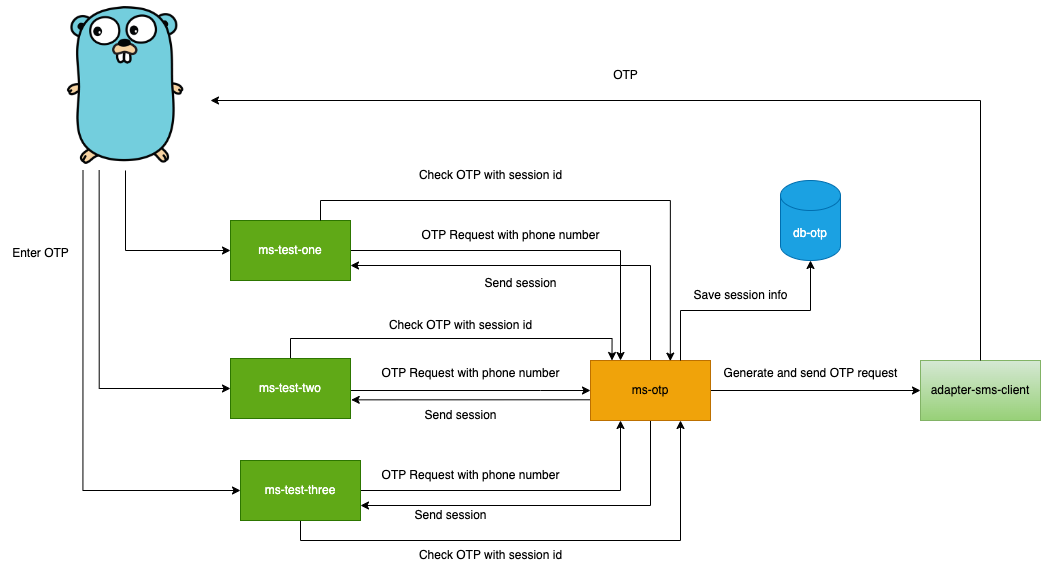

The diagram above was exported from draw.io. Its source (the exported page's mxGraphModel, read from the mxfile embedded in the PNG):
<mxGraphModel dx="1706" dy="1010" grid="1" gridSize="10" guides="1" tooltips="1" connect="1" arrows="1" fold="1" page="1" pageScale="1" pageWidth="3300" pageHeight="4681" math="0" shadow="0">
  <root>
    <mxCell id="0" />
    <mxCell id="1" parent="0" />
    <mxCell id="OQCIIV7Hm1KB9ypo_njx-85" style="edgeStyle=orthogonalEdgeStyle;rounded=0;orthogonalLoop=1;jettySize=auto;html=1;exitX=1;exitY=0.5;exitDx=0;exitDy=0;entryX=0.25;entryY=0;entryDx=0;entryDy=0;" edge="1" source="OQCIIV7Hm1KB9ypo_njx-86" target="OQCIIV7Hm1KB9ypo_njx-95" parent="1">
      <mxGeometry relative="1" as="geometry" />
    </mxCell>
    <mxCell id="OQCIIV7Hm1KB9ypo_njx-86" value="ms-test-one" style="rounded=0;whiteSpace=wrap;html=1;fillColor=#60a917;strokeColor=#2D7600;fontColor=#ffffff;" vertex="1" parent="1">
      <mxGeometry x="470" y="500" width="120" height="60" as="geometry" />
    </mxCell>
    <mxCell id="OQCIIV7Hm1KB9ypo_njx-87" style="edgeStyle=orthogonalEdgeStyle;rounded=0;orthogonalLoop=1;jettySize=auto;html=1;exitX=1;exitY=0.5;exitDx=0;exitDy=0;entryX=0;entryY=0.5;entryDx=0;entryDy=0;" edge="1" source="OQCIIV7Hm1KB9ypo_njx-88" target="OQCIIV7Hm1KB9ypo_njx-95" parent="1">
      <mxGeometry relative="1" as="geometry">
        <Array as="points">
          <mxPoint x="780" y="670" />
          <mxPoint x="780" y="670" />
        </Array>
      </mxGeometry>
    </mxCell>
    <mxCell id="OQCIIV7Hm1KB9ypo_njx-123" style="edgeStyle=orthogonalEdgeStyle;rounded=0;orthogonalLoop=1;jettySize=auto;html=1;exitX=0.5;exitY=0;exitDx=0;exitDy=0;entryX=0.179;entryY=0;entryDx=0;entryDy=0;entryPerimeter=0;" edge="1" parent="1" source="OQCIIV7Hm1KB9ypo_njx-88" target="OQCIIV7Hm1KB9ypo_njx-95">
      <mxGeometry relative="1" as="geometry">
        <mxPoint x="850" y="630" as="targetPoint" />
        <Array as="points">
          <mxPoint x="530" y="618" />
          <mxPoint x="852" y="618" />
        </Array>
      </mxGeometry>
    </mxCell>
    <mxCell id="OQCIIV7Hm1KB9ypo_njx-88" value="ms-test-two" style="rounded=0;whiteSpace=wrap;html=1;fillColor=#60a917;fontColor=#ffffff;strokeColor=#2D7600;" vertex="1" parent="1">
      <mxGeometry x="470" y="638" width="120" height="60" as="geometry" />
    </mxCell>
    <mxCell id="OQCIIV7Hm1KB9ypo_njx-89" style="edgeStyle=orthogonalEdgeStyle;rounded=0;orthogonalLoop=1;jettySize=auto;html=1;exitX=1;exitY=0.5;exitDx=0;exitDy=0;" edge="1" source="OQCIIV7Hm1KB9ypo_njx-90" target="OQCIIV7Hm1KB9ypo_njx-95" parent="1">
      <mxGeometry relative="1" as="geometry">
        <Array as="points">
          <mxPoint x="860" y="770" />
        </Array>
      </mxGeometry>
    </mxCell>
    <mxCell id="OQCIIV7Hm1KB9ypo_njx-125" style="edgeStyle=orthogonalEdgeStyle;rounded=0;orthogonalLoop=1;jettySize=auto;html=1;exitX=0.5;exitY=1;exitDx=0;exitDy=0;entryX=0.75;entryY=1;entryDx=0;entryDy=0;" edge="1" parent="1" source="OQCIIV7Hm1KB9ypo_njx-90" target="OQCIIV7Hm1KB9ypo_njx-95">
      <mxGeometry relative="1" as="geometry" />
    </mxCell>
    <mxCell id="OQCIIV7Hm1KB9ypo_njx-90" value="ms-test-three" style="rounded=0;whiteSpace=wrap;html=1;fillColor=#60a917;fontColor=#ffffff;strokeColor=#2D7600;" vertex="1" parent="1">
      <mxGeometry x="480" y="740" width="120" height="60" as="geometry" />
    </mxCell>
    <mxCell id="OQCIIV7Hm1KB9ypo_njx-91" style="edgeStyle=orthogonalEdgeStyle;rounded=0;orthogonalLoop=1;jettySize=auto;html=1;exitX=1;exitY=0.5;exitDx=0;exitDy=0;entryX=0;entryY=0.5;entryDx=0;entryDy=0;" edge="1" source="OQCIIV7Hm1KB9ypo_njx-95" target="OQCIIV7Hm1KB9ypo_njx-97" parent="1">
      <mxGeometry relative="1" as="geometry" />
    </mxCell>
    <mxCell id="OQCIIV7Hm1KB9ypo_njx-92" style="edgeStyle=orthogonalEdgeStyle;rounded=0;orthogonalLoop=1;jettySize=auto;html=1;exitX=0;exitY=0.25;exitDx=0;exitDy=0;entryX=1.006;entryY=0.689;entryDx=0;entryDy=0;entryPerimeter=0;" edge="1" source="OQCIIV7Hm1KB9ypo_njx-95" parent="1" target="OQCIIV7Hm1KB9ypo_njx-88">
      <mxGeometry relative="1" as="geometry">
        <mxPoint x="600" y="680" as="targetPoint" />
        <Array as="points">
          <mxPoint x="830" y="679" />
        </Array>
      </mxGeometry>
    </mxCell>
    <mxCell id="OQCIIV7Hm1KB9ypo_njx-93" style="edgeStyle=orthogonalEdgeStyle;rounded=0;orthogonalLoop=1;jettySize=auto;html=1;exitX=0.5;exitY=0;exitDx=0;exitDy=0;entryX=1;entryY=0.75;entryDx=0;entryDy=0;" edge="1" source="OQCIIV7Hm1KB9ypo_njx-95" target="OQCIIV7Hm1KB9ypo_njx-86" parent="1">
      <mxGeometry relative="1" as="geometry" />
    </mxCell>
    <mxCell id="OQCIIV7Hm1KB9ypo_njx-94" style="edgeStyle=orthogonalEdgeStyle;rounded=0;orthogonalLoop=1;jettySize=auto;html=1;exitX=0.5;exitY=1;exitDx=0;exitDy=0;entryX=1;entryY=0.75;entryDx=0;entryDy=0;" edge="1" source="OQCIIV7Hm1KB9ypo_njx-95" target="OQCIIV7Hm1KB9ypo_njx-90" parent="1">
      <mxGeometry relative="1" as="geometry" />
    </mxCell>
    <mxCell id="OQCIIV7Hm1KB9ypo_njx-95" value="ms-otp" style="rounded=0;whiteSpace=wrap;html=1;fillColor=#f0a30a;fontColor=#000000;strokeColor=#BD7000;" vertex="1" parent="1">
      <mxGeometry x="830" y="640" width="120" height="60" as="geometry" />
    </mxCell>
    <mxCell id="OQCIIV7Hm1KB9ypo_njx-97" value="adapter-sms-client" style="rounded=0;whiteSpace=wrap;html=1;fillColor=#d5e8d4;strokeColor=#82b366;gradientColor=#97d077;" vertex="1" parent="1">
      <mxGeometry x="1160" y="640" width="120" height="60" as="geometry" />
    </mxCell>
    <mxCell id="OQCIIV7Hm1KB9ypo_njx-98" value="db-otp" style="shape=cylinder3;whiteSpace=wrap;html=1;boundedLbl=1;backgroundOutline=1;size=15;fillColor=#1ba1e2;fontColor=#ffffff;strokeColor=#006EAF;" vertex="1" parent="1">
      <mxGeometry x="1020" y="460" width="60" height="80" as="geometry" />
    </mxCell>
    <mxCell id="OQCIIV7Hm1KB9ypo_njx-99" style="edgeStyle=orthogonalEdgeStyle;rounded=0;orthogonalLoop=1;jettySize=auto;html=1;exitX=0.75;exitY=0;exitDx=0;exitDy=0;entryX=0.5;entryY=1;entryDx=0;entryDy=0;entryPerimeter=0;" edge="1" source="OQCIIV7Hm1KB9ypo_njx-95" target="OQCIIV7Hm1KB9ypo_njx-98" parent="1">
      <mxGeometry relative="1" as="geometry" />
    </mxCell>
    <mxCell id="OQCIIV7Hm1KB9ypo_njx-100" value="Generate and send OTP request" style="text;html=1;align=center;verticalAlign=middle;resizable=0;points=[];autosize=1;strokeColor=none;fillColor=none;" vertex="1" parent="1">
      <mxGeometry x="950" y="638" width="200" height="30" as="geometry" />
    </mxCell>
    <mxCell id="OQCIIV7Hm1KB9ypo_njx-101" value="Save session info" style="text;html=1;align=center;verticalAlign=middle;resizable=0;points=[];autosize=1;strokeColor=none;fillColor=none;" vertex="1" parent="1">
      <mxGeometry x="920" y="560" width="120" height="30" as="geometry" />
    </mxCell>
    <mxCell id="OQCIIV7Hm1KB9ypo_njx-113" style="edgeStyle=orthogonalEdgeStyle;rounded=0;orthogonalLoop=1;jettySize=auto;html=1;exitX=0.5;exitY=1;exitDx=0;exitDy=0;entryX=0;entryY=0.5;entryDx=0;entryDy=0;" edge="1" parent="1" source="OQCIIV7Hm1KB9ypo_njx-103" target="OQCIIV7Hm1KB9ypo_njx-86">
      <mxGeometry relative="1" as="geometry">
        <mxPoint x="420" y="530" as="targetPoint" />
        <Array as="points">
          <mxPoint x="365" y="530" />
        </Array>
      </mxGeometry>
    </mxCell>
    <mxCell id="OQCIIV7Hm1KB9ypo_njx-117" style="edgeStyle=orthogonalEdgeStyle;rounded=0;orthogonalLoop=1;jettySize=auto;html=1;exitX=0.345;exitY=0.998;exitDx=0;exitDy=0;exitPerimeter=0;entryX=0;entryY=0.5;entryDx=0;entryDy=0;" edge="1" parent="1" source="OQCIIV7Hm1KB9ypo_njx-103" target="OQCIIV7Hm1KB9ypo_njx-88">
      <mxGeometry relative="1" as="geometry">
        <mxPoint x="340.03" y="448" as="sourcePoint" />
        <mxPoint x="450" y="668" as="targetPoint" />
        <Array as="points">
          <mxPoint x="339" y="668" />
        </Array>
      </mxGeometry>
    </mxCell>
    <mxCell id="OQCIIV7Hm1KB9ypo_njx-119" style="edgeStyle=orthogonalEdgeStyle;rounded=0;orthogonalLoop=1;jettySize=auto;html=1;exitX=0.25;exitY=1;exitDx=0;exitDy=0;entryX=0;entryY=0.5;entryDx=0;entryDy=0;" edge="1" parent="1" source="OQCIIV7Hm1KB9ypo_njx-103" target="OQCIIV7Hm1KB9ypo_njx-90">
      <mxGeometry relative="1" as="geometry" />
    </mxCell>
    <mxCell id="OQCIIV7Hm1KB9ypo_njx-103" value="" style="shape=image;imageAspect=0;aspect=fixed;verticalLabelPosition=bottom;verticalAlign=top;image=https://miro.medium.com/v2/resize:fit:1000/0*YISbBYJg5hkJGcQd.png;" vertex="1" parent="1">
      <mxGeometry x="280" y="280" width="170" height="170" as="geometry" />
    </mxCell>
    <mxCell id="OQCIIV7Hm1KB9ypo_njx-104" value="OTP Request with phone number" style="text;html=1;align=center;verticalAlign=middle;resizable=0;points=[];autosize=1;strokeColor=none;fillColor=none;" vertex="1" parent="1">
      <mxGeometry x="650" y="500" width="200" height="30" as="geometry" />
    </mxCell>
    <mxCell id="OQCIIV7Hm1KB9ypo_njx-105" value="OTP Request with phone number" style="text;html=1;align=center;verticalAlign=middle;resizable=0;points=[];autosize=1;strokeColor=none;fillColor=none;" vertex="1" parent="1">
      <mxGeometry x="610" y="638" width="200" height="30" as="geometry" />
    </mxCell>
    <mxCell id="OQCIIV7Hm1KB9ypo_njx-106" value="OTP Request with phone number" style="text;html=1;align=center;verticalAlign=middle;resizable=0;points=[];autosize=1;strokeColor=none;fillColor=none;" vertex="1" parent="1">
      <mxGeometry x="610" y="740" width="200" height="30" as="geometry" />
    </mxCell>
    <mxCell id="OQCIIV7Hm1KB9ypo_njx-107" value="Send session" style="text;html=1;align=center;verticalAlign=middle;resizable=0;points=[];autosize=1;strokeColor=none;fillColor=none;" vertex="1" parent="1">
      <mxGeometry x="710" y="548" width="100" height="30" as="geometry" />
    </mxCell>
    <mxCell id="OQCIIV7Hm1KB9ypo_njx-108" value="Send session" style="text;html=1;align=center;verticalAlign=middle;resizable=0;points=[];autosize=1;strokeColor=none;fillColor=none;" vertex="1" parent="1">
      <mxGeometry x="650" y="680" width="100" height="30" as="geometry" />
    </mxCell>
    <mxCell id="OQCIIV7Hm1KB9ypo_njx-109" value="Send session" style="text;html=1;align=center;verticalAlign=middle;resizable=0;points=[];autosize=1;strokeColor=none;fillColor=none;" vertex="1" parent="1">
      <mxGeometry x="640" y="780" width="100" height="30" as="geometry" />
    </mxCell>
    <mxCell id="OQCIIV7Hm1KB9ypo_njx-111" style="edgeStyle=orthogonalEdgeStyle;rounded=0;orthogonalLoop=1;jettySize=auto;html=1;exitX=0.5;exitY=0;exitDx=0;exitDy=0;" edge="1" parent="1" source="OQCIIV7Hm1KB9ypo_njx-97" target="OQCIIV7Hm1KB9ypo_njx-103">
      <mxGeometry relative="1" as="geometry">
        <Array as="points">
          <mxPoint x="1220" y="380" />
        </Array>
      </mxGeometry>
    </mxCell>
    <mxCell id="OQCIIV7Hm1KB9ypo_njx-112" value="OTP" style="text;html=1;align=center;verticalAlign=middle;resizable=0;points=[];autosize=1;strokeColor=none;fillColor=none;" vertex="1" parent="1">
      <mxGeometry x="840" y="340" width="50" height="30" as="geometry" />
    </mxCell>
    <mxCell id="OQCIIV7Hm1KB9ypo_njx-114" value="Enter OTP" style="text;html=1;align=center;verticalAlign=middle;resizable=0;points=[];autosize=1;strokeColor=none;fillColor=none;" vertex="1" parent="1">
      <mxGeometry x="240" y="518" width="80" height="30" as="geometry" />
    </mxCell>
    <mxCell id="OQCIIV7Hm1KB9ypo_njx-115" style="edgeStyle=orthogonalEdgeStyle;rounded=0;orthogonalLoop=1;jettySize=auto;html=1;exitX=0.75;exitY=0;exitDx=0;exitDy=0;entryX=0.665;entryY=0.01;entryDx=0;entryDy=0;entryPerimeter=0;" edge="1" parent="1" source="OQCIIV7Hm1KB9ypo_njx-86" target="OQCIIV7Hm1KB9ypo_njx-95">
      <mxGeometry relative="1" as="geometry" />
    </mxCell>
    <mxCell id="OQCIIV7Hm1KB9ypo_njx-116" value="Check OTP with session id" style="text;html=1;align=center;verticalAlign=middle;resizable=0;points=[];autosize=1;strokeColor=none;fillColor=none;" vertex="1" parent="1">
      <mxGeometry x="645" y="440" width="170" height="30" as="geometry" />
    </mxCell>
    <mxCell id="OQCIIV7Hm1KB9ypo_njx-124" value="Check OTP with session id" style="text;html=1;align=center;verticalAlign=middle;resizable=0;points=[];autosize=1;strokeColor=none;fillColor=none;" vertex="1" parent="1">
      <mxGeometry x="615" y="590" width="170" height="30" as="geometry" />
    </mxCell>
    <mxCell id="OQCIIV7Hm1KB9ypo_njx-126" value="Check OTP with session id" style="text;html=1;align=center;verticalAlign=middle;resizable=0;points=[];autosize=1;strokeColor=none;fillColor=none;" vertex="1" parent="1">
      <mxGeometry x="645" y="820" width="170" height="30" as="geometry" />
    </mxCell>
  </root>
</mxGraphModel>